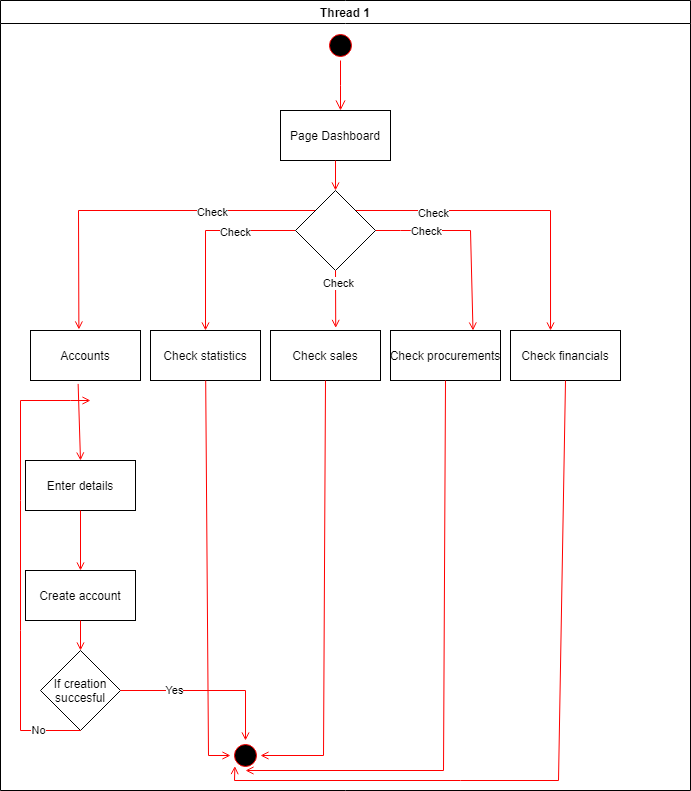

The diagram above was exported from draw.io. Its source (the exported page's mxGraphModel, read from the mxfile embedded in the PNG):
<mxGraphModel dx="1278" dy="552" grid="1" gridSize="10" guides="1" tooltips="1" connect="1" arrows="1" fold="1" page="1" pageScale="1" pageWidth="1169" pageHeight="826" background="#ffffff" math="0" shadow="0">
  <root>
    <mxCell id="0" />
    <mxCell id="1" parent="0" />
    <mxCell id="2" value="Thread 1" style="swimlane;whiteSpace=wrap" parent="1" vertex="1">
      <mxGeometry x="60" y="260" width="690" height="790" as="geometry" />
    </mxCell>
    <mxCell id="5" value="" style="ellipse;shape=startState;fillColor=#000000;strokeColor=#ff0000;" parent="2" vertex="1">
      <mxGeometry x="325" y="30" width="30" height="30" as="geometry" />
    </mxCell>
    <mxCell id="6" value="" style="edgeStyle=elbowEdgeStyle;elbow=horizontal;verticalAlign=bottom;endArrow=open;endSize=8;strokeColor=#FF0000;endFill=1;rounded=0" parent="2" source="5" target="7" edge="1">
      <mxGeometry x="100" y="40" as="geometry">
        <mxPoint x="115" y="110" as="targetPoint" />
      </mxGeometry>
    </mxCell>
    <mxCell id="7" value="Page Dashboard" style="" parent="2" vertex="1">
      <mxGeometry x="280" y="110" width="110" height="50" as="geometry" />
    </mxCell>
    <mxCell id="8" value="Check statistics" style="" parent="2" vertex="1">
      <mxGeometry x="150" y="330" width="110" height="50" as="geometry" />
    </mxCell>
    <mxCell id="11" value="" style="endArrow=open;strokeColor=#FF0000;endFill=1;rounded=0" parent="2" source="8" target="hM1_TX2voi4TfQF73AAS-41" edge="1">
      <mxGeometry relative="1" as="geometry">
        <mxPoint x="250" y="710" as="targetPoint" />
        <Array as="points">
          <mxPoint x="208" y="755" />
        </Array>
      </mxGeometry>
    </mxCell>
    <mxCell id="hM1_TX2voi4TfQF73AAS-41" value="" style="ellipse;shape=startState;fillColor=#000000;strokeColor=#ff0000;direction=south;" parent="2" vertex="1">
      <mxGeometry x="230" y="740" width="30" height="30" as="geometry" />
    </mxCell>
    <mxCell id="hM1_TX2voi4TfQF73AAS-50" value="" style="endArrow=open;strokeColor=#FF0000;endFill=1;rounded=0;exitX=0.5;exitY=1;exitDx=0;exitDy=0;entryX=0.5;entryY=0;entryDx=0;entryDy=0;" parent="2" source="7" target="D963D9W5c3136PawLe7h-11" edge="1">
      <mxGeometry relative="1" as="geometry">
        <mxPoint x="240" y="190" as="sourcePoint" />
        <mxPoint x="337" y="190" as="targetPoint" />
      </mxGeometry>
    </mxCell>
    <mxCell id="hM1_TX2voi4TfQF73AAS-56" value="Accounts" style="" parent="2" vertex="1">
      <mxGeometry x="30" y="330" width="110" height="50" as="geometry" />
    </mxCell>
    <mxCell id="hM1_TX2voi4TfQF73AAS-55" value="" style="endArrow=open;strokeColor=#FF0000;endFill=1;rounded=0;exitX=0;exitY=0;exitDx=0;exitDy=0;entryX=0.44;entryY=-0.02;entryDx=0;entryDy=0;entryPerimeter=0;" parent="2" source="D963D9W5c3136PawLe7h-11" target="hM1_TX2voi4TfQF73AAS-56" edge="1">
      <mxGeometry relative="1" as="geometry">
        <mxPoint x="80.16000000000008" y="236.20000000000005" as="sourcePoint" />
        <mxPoint x="79" y="320" as="targetPoint" />
        <Array as="points">
          <mxPoint x="78" y="210" />
        </Array>
      </mxGeometry>
    </mxCell>
    <mxCell id="D963D9W5c3136PawLe7h-14" value="Check" style="edgeLabel;html=1;align=center;verticalAlign=middle;resizable=0;points=[];" vertex="1" connectable="0" parent="hM1_TX2voi4TfQF73AAS-55">
      <mxGeometry x="-0.4157" y="1" relative="1" as="geometry">
        <mxPoint as="offset" />
      </mxGeometry>
    </mxCell>
    <mxCell id="hM1_TX2voi4TfQF73AAS-57" value="Check sales" style="" parent="2" vertex="1">
      <mxGeometry x="270" y="330" width="110" height="50" as="geometry" />
    </mxCell>
    <mxCell id="hM1_TX2voi4TfQF73AAS-52" value="" style="endArrow=open;strokeColor=#FF0000;endFill=1;rounded=0;exitX=0;exitY=0.5;exitDx=0;exitDy=0;entryX=0.5;entryY=0;entryDx=0;entryDy=0;" parent="2" target="8" edge="1" source="D963D9W5c3136PawLe7h-11">
      <mxGeometry relative="1" as="geometry">
        <mxPoint x="285" y="235" as="sourcePoint" />
        <mxPoint x="260" y="230" as="targetPoint" />
        <Array as="points">
          <mxPoint x="205" y="230" />
        </Array>
      </mxGeometry>
    </mxCell>
    <mxCell id="D963D9W5c3136PawLe7h-15" value="Check" style="edgeLabel;html=1;align=center;verticalAlign=middle;resizable=0;points=[];" vertex="1" connectable="0" parent="hM1_TX2voi4TfQF73AAS-52">
      <mxGeometry x="-0.3579" y="1" relative="1" as="geometry">
        <mxPoint as="offset" />
      </mxGeometry>
    </mxCell>
    <mxCell id="hM1_TX2voi4TfQF73AAS-58" value="Check procurements" style="" parent="2" vertex="1">
      <mxGeometry x="390" y="330" width="110" height="50" as="geometry" />
    </mxCell>
    <mxCell id="hM1_TX2voi4TfQF73AAS-53" value="" style="endArrow=open;strokeColor=#FF0000;endFill=1;rounded=0;exitX=1;exitY=0.5;exitDx=0;exitDy=0;entryX=0.75;entryY=0;entryDx=0;entryDy=0;" parent="2" target="hM1_TX2voi4TfQF73AAS-58" edge="1" source="D963D9W5c3136PawLe7h-11">
      <mxGeometry relative="1" as="geometry">
        <mxPoint x="412" y="237" as="sourcePoint" />
        <mxPoint x="470" y="320" as="targetPoint" />
        <Array as="points">
          <mxPoint x="400" y="230" />
          <mxPoint x="410" y="230" />
          <mxPoint x="470" y="230" />
        </Array>
      </mxGeometry>
    </mxCell>
    <mxCell id="D963D9W5c3136PawLe7h-16" value="Check" style="edgeLabel;html=1;align=center;verticalAlign=middle;resizable=0;points=[];" vertex="1" connectable="0" parent="hM1_TX2voi4TfQF73AAS-53">
      <mxGeometry x="-0.4873" relative="1" as="geometry">
        <mxPoint as="offset" />
      </mxGeometry>
    </mxCell>
    <mxCell id="hM1_TX2voi4TfQF73AAS-59" value="Check financials" style="" parent="2" vertex="1">
      <mxGeometry x="510" y="330" width="110" height="50" as="geometry" />
    </mxCell>
    <mxCell id="hM1_TX2voi4TfQF73AAS-60" value="Enter details" style="" parent="2" vertex="1">
      <mxGeometry x="25" y="460" width="110" height="50" as="geometry" />
    </mxCell>
    <mxCell id="hM1_TX2voi4TfQF73AAS-61" value="" style="endArrow=open;strokeColor=#FF0000;endFill=1;rounded=0;exitX=0.433;exitY=1.068;exitDx=0;exitDy=0;exitPerimeter=0;entryX=0.5;entryY=0;entryDx=0;entryDy=0;" parent="2" source="hM1_TX2voi4TfQF73AAS-56" target="hM1_TX2voi4TfQF73AAS-60" edge="1">
      <mxGeometry relative="1" as="geometry">
        <mxPoint x="90" y="430" as="sourcePoint" />
        <mxPoint x="78" y="440" as="targetPoint" />
      </mxGeometry>
    </mxCell>
    <mxCell id="hM1_TX2voi4TfQF73AAS-54" value="" style="endArrow=open;strokeColor=#FF0000;endFill=1;rounded=0;entryX=0.364;entryY=0;entryDx=0;entryDy=0;entryPerimeter=0;exitX=1;exitY=0;exitDx=0;exitDy=0;" parent="2" source="D963D9W5c3136PawLe7h-11" target="hM1_TX2voi4TfQF73AAS-59" edge="1">
      <mxGeometry relative="1" as="geometry">
        <mxPoint x="549.3800000000001" y="236.5999999999999" as="sourcePoint" />
        <mxPoint x="710" y="190" as="targetPoint" />
        <Array as="points">
          <mxPoint x="550" y="210" />
        </Array>
      </mxGeometry>
    </mxCell>
    <mxCell id="D963D9W5c3136PawLe7h-13" value="Check" style="edgeLabel;html=1;align=center;verticalAlign=middle;resizable=0;points=[];" vertex="1" connectable="0" parent="hM1_TX2voi4TfQF73AAS-54">
      <mxGeometry x="-0.5111" y="-2" relative="1" as="geometry">
        <mxPoint as="offset" />
      </mxGeometry>
    </mxCell>
    <mxCell id="hM1_TX2voi4TfQF73AAS-62" value="Create account" style="" parent="2" vertex="1">
      <mxGeometry x="25" y="570" width="110" height="50" as="geometry" />
    </mxCell>
    <mxCell id="hM1_TX2voi4TfQF73AAS-63" value="" style="endArrow=open;strokeColor=#FF0000;endFill=1;rounded=0;exitX=0.5;exitY=1;exitDx=0;exitDy=0;entryX=0.5;entryY=0;entryDx=0;entryDy=0;" parent="2" source="hM1_TX2voi4TfQF73AAS-60" target="hM1_TX2voi4TfQF73AAS-62" edge="1">
      <mxGeometry relative="1" as="geometry">
        <mxPoint x="80" y="520" as="sourcePoint" />
        <mxPoint x="80" y="550" as="targetPoint" />
      </mxGeometry>
    </mxCell>
    <mxCell id="hM1_TX2voi4TfQF73AAS-64" value="If creation succesful" style="rhombus;whiteSpace=wrap;html=1;" parent="2" vertex="1">
      <mxGeometry x="40" y="650" width="80" height="80" as="geometry" />
    </mxCell>
    <mxCell id="hM1_TX2voi4TfQF73AAS-65" value="" style="endArrow=open;strokeColor=#FF0000;endFill=1;rounded=0;exitX=0.5;exitY=1;exitDx=0;exitDy=0;entryX=0.5;entryY=0;entryDx=0;entryDy=0;" parent="2" source="hM1_TX2voi4TfQF73AAS-62" target="hM1_TX2voi4TfQF73AAS-64" edge="1">
      <mxGeometry relative="1" as="geometry">
        <mxPoint x="270" y="620" as="sourcePoint" />
        <mxPoint x="80" y="660" as="targetPoint" />
      </mxGeometry>
    </mxCell>
    <mxCell id="hM1_TX2voi4TfQF73AAS-66" value="" style="endArrow=open;strokeColor=#FF0000;endFill=1;rounded=0;exitX=1;exitY=0.5;exitDx=0;exitDy=0;entryX=0;entryY=0.5;entryDx=0;entryDy=0;" parent="2" source="hM1_TX2voi4TfQF73AAS-64" target="hM1_TX2voi4TfQF73AAS-41" edge="1">
      <mxGeometry relative="1" as="geometry">
        <mxPoint x="170" y="700" as="sourcePoint" />
        <mxPoint x="170" y="710" as="targetPoint" />
        <Array as="points">
          <mxPoint x="245" y="690" />
        </Array>
      </mxGeometry>
    </mxCell>
    <mxCell id="hM1_TX2voi4TfQF73AAS-67" value="Yes" style="edgeLabel;html=1;align=center;verticalAlign=middle;resizable=0;points=[];" parent="hM1_TX2voi4TfQF73AAS-66" vertex="1" connectable="0">
      <mxGeometry x="-0.3935" y="1" relative="1" as="geometry">
        <mxPoint as="offset" />
      </mxGeometry>
    </mxCell>
    <mxCell id="hM1_TX2voi4TfQF73AAS-70" value="" style="endArrow=open;strokeColor=#FF0000;endFill=1;rounded=0;exitX=0.5;exitY=1;exitDx=0;exitDy=0;entryX=0.5;entryY=0;entryDx=0;entryDy=0;" parent="2" source="hM1_TX2voi4TfQF73AAS-57" target="hM1_TX2voi4TfQF73AAS-41" edge="1">
      <mxGeometry relative="1" as="geometry">
        <mxPoint x="323" y="390" as="sourcePoint" />
        <mxPoint x="270" y="760" as="targetPoint" />
        <Array as="points">
          <mxPoint x="323" y="755" />
        </Array>
      </mxGeometry>
    </mxCell>
    <mxCell id="hM1_TX2voi4TfQF73AAS-98" value="" style="endArrow=open;strokeColor=#FF0000;endFill=1;rounded=0;exitX=0.5;exitY=1;exitDx=0;exitDy=0;entryX=1;entryY=0.5;entryDx=0;entryDy=0;" parent="2" source="hM1_TX2voi4TfQF73AAS-58" target="hM1_TX2voi4TfQF73AAS-41" edge="1">
      <mxGeometry relative="1" as="geometry">
        <mxPoint x="445" y="390" as="sourcePoint" />
        <mxPoint x="380" y="765" as="targetPoint" />
        <Array as="points">
          <mxPoint x="443" y="770" />
        </Array>
      </mxGeometry>
    </mxCell>
    <mxCell id="hM1_TX2voi4TfQF73AAS-99" value="" style="endArrow=open;strokeColor=#FF0000;endFill=1;rounded=0;exitX=0.5;exitY=1;exitDx=0;exitDy=0;entryX=1;entryY=1;entryDx=0;entryDy=0;" parent="2" source="hM1_TX2voi4TfQF73AAS-59" target="hM1_TX2voi4TfQF73AAS-41" edge="1">
      <mxGeometry relative="1" as="geometry">
        <mxPoint x="560" y="390" as="sourcePoint" />
        <mxPoint x="495" y="765" as="targetPoint" />
        <Array as="points">
          <mxPoint x="558" y="780" />
          <mxPoint x="460" y="780" />
          <mxPoint x="234" y="780" />
        </Array>
      </mxGeometry>
    </mxCell>
    <mxCell id="D963D9W5c3136PawLe7h-11" value="" style="rhombus;whiteSpace=wrap;html=1;" vertex="1" parent="2">
      <mxGeometry x="295" y="190" width="80" height="80" as="geometry" />
    </mxCell>
    <mxCell id="D963D9W5c3136PawLe7h-12" value="" style="endArrow=open;strokeColor=#FF0000;endFill=1;rounded=0;exitX=0.5;exitY=1;exitDx=0;exitDy=0;entryX=0.593;entryY=-0.052;entryDx=0;entryDy=0;entryPerimeter=0;" edge="1" parent="2" source="D963D9W5c3136PawLe7h-11" target="hM1_TX2voi4TfQF73AAS-57">
      <mxGeometry relative="1" as="geometry">
        <mxPoint x="310" y="280" as="sourcePoint" />
        <mxPoint x="332" y="320" as="targetPoint" />
        <Array as="points" />
      </mxGeometry>
    </mxCell>
    <mxCell id="D963D9W5c3136PawLe7h-17" value="Check" style="edgeLabel;html=1;align=center;verticalAlign=middle;resizable=0;points=[];" vertex="1" connectable="0" parent="D963D9W5c3136PawLe7h-12">
      <mxGeometry x="-0.5328" y="2" relative="1" as="geometry">
        <mxPoint as="offset" />
      </mxGeometry>
    </mxCell>
    <mxCell id="hM1_TX2voi4TfQF73AAS-68" value="" style="endArrow=open;strokeColor=#FF0000;endFill=1;rounded=0;exitX=0.5;exitY=1;exitDx=0;exitDy=0;" parent="1" source="hM1_TX2voi4TfQF73AAS-64" edge="1">
      <mxGeometry relative="1" as="geometry">
        <mxPoint x="70" y="950" as="sourcePoint" />
        <mxPoint x="150" y="660" as="targetPoint" />
        <Array as="points">
          <mxPoint x="80" y="990" />
          <mxPoint x="80" y="890" />
          <mxPoint x="80" y="760" />
          <mxPoint x="80" y="660" />
          <mxPoint x="130" y="660" />
        </Array>
      </mxGeometry>
    </mxCell>
    <mxCell id="hM1_TX2voi4TfQF73AAS-69" value="No" style="edgeLabel;html=1;align=center;verticalAlign=middle;resizable=0;points=[];" parent="hM1_TX2voi4TfQF73AAS-68" vertex="1" connectable="0">
      <mxGeometry x="-0.812" y="-1" relative="1" as="geometry">
        <mxPoint as="offset" />
      </mxGeometry>
    </mxCell>
  </root>
</mxGraphModel>